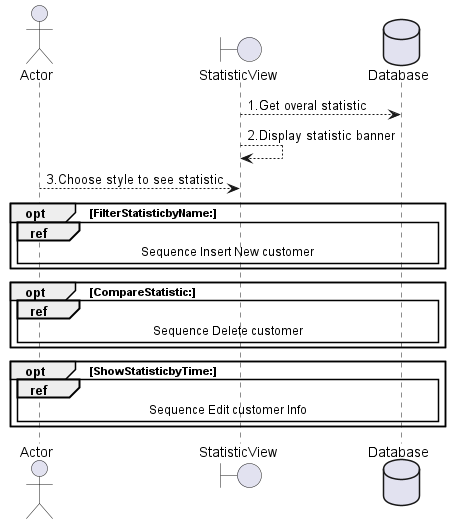

The diagram above was rendered by PlantUML. Its source (embedded in the PNG):
@startuml Thong ke doanh thu

actor Actor 
boundary StatisticView 
database Database 

StatisticView  --> Database: 1.Get overal statistic
StatisticView  --> StatisticView : 2.Display statistic banner
Actor --> StatisticView : 3.Choose style to see statistic

opt FilterStatisticbyName:
    ref over Actor, StatisticView , Database: Sequence Insert New customer
end   

opt CompareStatistic:
    ref over Actor, StatisticView , Database: Sequence Delete customer
end

opt ShowStatisticbyTime:
    ref over Actor, StatisticView , Database: Sequence Edit customer Info
end   
 

@enduml